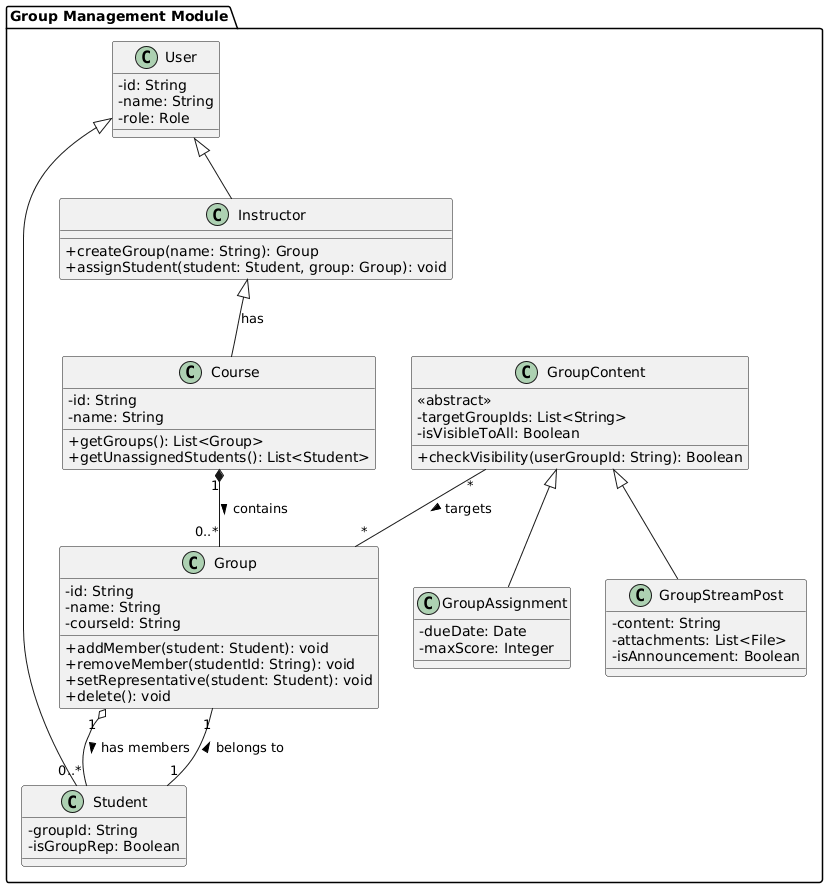

The diagram above was rendered by PlantUML. Its source (embedded in the PNG):
@startuml
skinparam classAttributeIconSize 0

package "Group Management Module" {

    class Course {
        - id: String
        - name: String
        + getGroups(): List<Group>
        + getUnassignedStudents(): List<Student>
    }

    class Group {
        - id: String
        - name: String
        - courseId: String
        + addMember(student: Student): void
        + removeMember(studentId: String): void
        + setRepresentative(student: Student): void
        + delete(): void
    }

    class User {
        - id: String
        - name: String
        - role: Role
    }

    class Student {
        - groupId: String
        - isGroupRep: Boolean
    }

    class Instructor {
        + createGroup(name: String): Group
        + assignStudent(student: Student, group: Group): void
    }

    class GroupContent {
        <<abstract>>
        - targetGroupIds: List<String>
        - isVisibleToAll: Boolean
        + checkVisibility(userGroupId: String): Boolean
    }

    class GroupAssignment {
        - dueDate: Date
        - maxScore: Integer
    }

    class GroupStreamPost {
        - content: String
        - attachments: List<File>
        - isAnnouncement: Boolean
    }

    User <|-- Student
    User <|-- Instructor
    Instructor <|-- Course : has 
    Course "1" *-- "0..*" Group : contains >
    Group "1" o-- "0..*" Student : has members >
    Student "1" -- "1" Group : belongs to >
    GroupContent <|-- GroupAssignment
    GroupContent <|-- GroupStreamPost
    GroupContent "*" -- "*" Group : targets >
}
@enduml